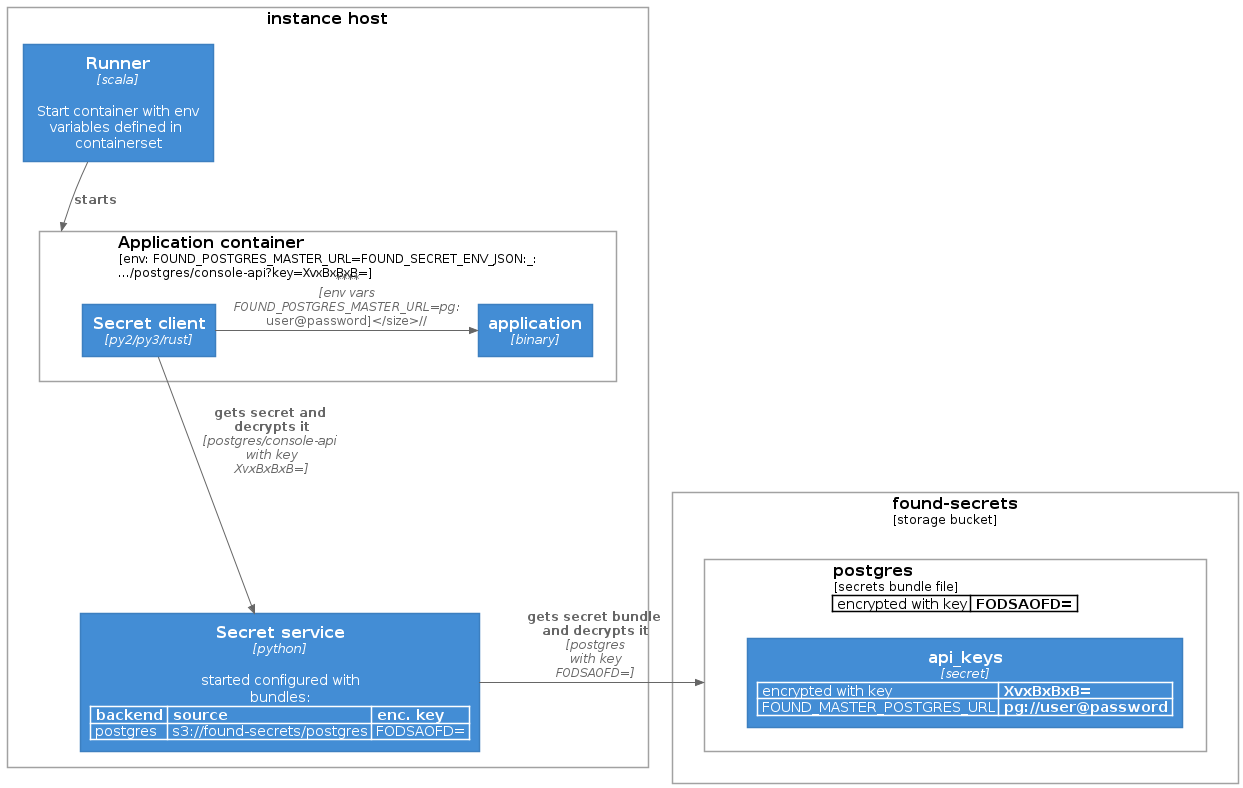

The diagram above was rendered by PlantUML. Its source (embedded in the PNG):
@startuml

!include https://raw.githubusercontent.com/plantuml-stdlib/C4-PlantUML/master/C4_Container.puml
!include https://raw.githubusercontent.com/plantuml-stdlib/C4-PlantUML/master/C4_Deployment.puml

hide stereotype

Deployment_Node_L(nodeAlias, "found-secrets", "storage bucket") {

WithoutPropertyHeader()
AddProperty("encrypted with key", "FODSAOFD=")
Deployment_Node_L(secretsBundle, "postgres", "secrets bundle file") {
  WithoutPropertyHeader()
  
  AddProperty("encrypted with key", "XvxBxBxB=")
  AddProperty("FOUND_MASTER_POSTGRES_URL", "pg://user@password")
  Container(foo, "api_keys", "secret")
}
}

Deployment_Node_L(instanceHost, "instance host") {
    SetPropertyHeader("backend", "source", "enc. key")
    AddProperty("postgres", "s3://found-secrets/postgres", "FODSAOFD=")
    Container(secretService, "Secret service", "python", "started configured with bundles:")
    Container(runner, "Runner", "scala", "Start container with env variables defined in containerset")
    Deployment_Node_L(appContainer, "Application container", "env: FOUND_POSTGRES_MASTER_URL=FOUND_SECRET_ENV_JSON:_:\n.../postgres/console-api?key=XvxBxBxB=") {
        Container(secretClient, "Secret client", "py2/py3/rust")
        Container(appBinary, "application", "binary")
    }

}

Rel(runner, appContainer, "starts")
Rel(secretClient, secretService, "gets secret and decrypts it", "postgres/console-api with key XvxBxBxB=")
Rel_R(secretService, secretsBundle, "gets secret bundle and decrypts it", "postgres\nwith key\nFODSAOFD=")
Rel_R(secretClient, appBinary, "", "env vars FOUND_POSTGRES_MASTER_URL=pg://user@password")
@enduml